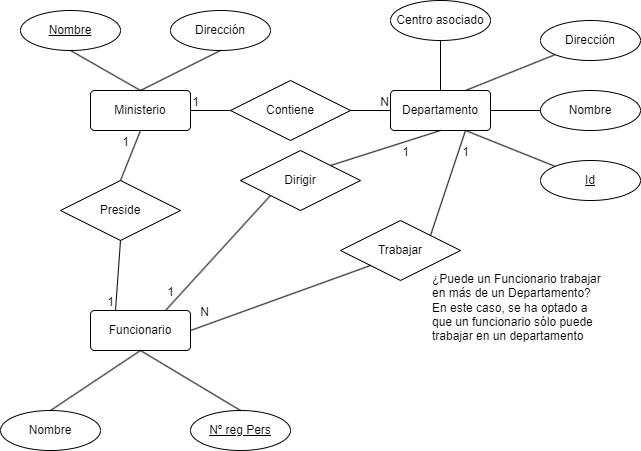

The diagram above was exported from draw.io. Its source (the exported page's mxGraphModel, read from the mxfile embedded in the PNG):
<mxGraphModel dx="1307" dy="750" grid="1" gridSize="10" guides="1" tooltips="1" connect="1" arrows="1" fold="1" page="1" pageScale="1" pageWidth="827" pageHeight="1169" math="0" shadow="0">
  <root>
    <mxCell id="0" />
    <mxCell id="1" parent="0" />
    <mxCell id="1iLKiMqir0a8J1QAEgLv-1" value="Ministerio" style="rounded=1;arcSize=10;whiteSpace=wrap;html=1;align=center;" vertex="1" parent="1">
      <mxGeometry x="260" y="340" width="100" height="40" as="geometry" />
    </mxCell>
    <mxCell id="1iLKiMqir0a8J1QAEgLv-2" value="Departamento" style="rounded=1;arcSize=10;whiteSpace=wrap;html=1;align=center;" vertex="1" parent="1">
      <mxGeometry x="560" y="340" width="100" height="40" as="geometry" />
    </mxCell>
    <mxCell id="1iLKiMqir0a8J1QAEgLv-3" value="Funcionario" style="rounded=1;arcSize=10;whiteSpace=wrap;html=1;align=center;" vertex="1" parent="1">
      <mxGeometry x="260" y="560" width="100" height="40" as="geometry" />
    </mxCell>
    <mxCell id="1iLKiMqir0a8J1QAEgLv-4" value="Nombre" style="ellipse;whiteSpace=wrap;html=1;align=center;" vertex="1" parent="1">
      <mxGeometry x="170" y="660" width="100" height="40" as="geometry" />
    </mxCell>
    <mxCell id="1iLKiMqir0a8J1QAEgLv-5" value="Nº reg Pers" style="ellipse;whiteSpace=wrap;html=1;align=center;fontStyle=4;" vertex="1" parent="1">
      <mxGeometry x="360" y="660" width="100" height="40" as="geometry" />
    </mxCell>
    <mxCell id="1iLKiMqir0a8J1QAEgLv-7" value="" style="endArrow=none;html=1;rounded=0;entryX=0.5;entryY=1;entryDx=0;entryDy=0;exitX=0.5;exitY=0;exitDx=0;exitDy=0;" edge="1" parent="1" source="1iLKiMqir0a8J1QAEgLv-4" target="1iLKiMqir0a8J1QAEgLv-3">
      <mxGeometry relative="1" as="geometry">
        <mxPoint x="100" y="570" as="sourcePoint" />
        <mxPoint x="260" y="570" as="targetPoint" />
      </mxGeometry>
    </mxCell>
    <mxCell id="1iLKiMqir0a8J1QAEgLv-8" value="" style="endArrow=none;html=1;rounded=0;entryX=0.5;entryY=1;entryDx=0;entryDy=0;exitX=0.5;exitY=0;exitDx=0;exitDy=0;" edge="1" parent="1" source="1iLKiMqir0a8J1QAEgLv-5" target="1iLKiMqir0a8J1QAEgLv-3">
      <mxGeometry relative="1" as="geometry">
        <mxPoint x="290" y="630" as="sourcePoint" />
        <mxPoint x="374" y="580" as="targetPoint" />
      </mxGeometry>
    </mxCell>
    <mxCell id="1iLKiMqir0a8J1QAEgLv-9" value="Dirigir" style="shape=rhombus;perimeter=rhombusPerimeter;whiteSpace=wrap;html=1;align=center;" vertex="1" parent="1">
      <mxGeometry x="410" y="400" width="120" height="60" as="geometry" />
    </mxCell>
    <mxCell id="1iLKiMqir0a8J1QAEgLv-10" value="Nombre" style="ellipse;whiteSpace=wrap;html=1;align=center;fontStyle=4;" vertex="1" parent="1">
      <mxGeometry x="190" y="260" width="100" height="40" as="geometry" />
    </mxCell>
    <mxCell id="1iLKiMqir0a8J1QAEgLv-15" value="Dirección" style="ellipse;whiteSpace=wrap;html=1;align=center;" vertex="1" parent="1">
      <mxGeometry x="340" y="260" width="100" height="40" as="geometry" />
    </mxCell>
    <mxCell id="1iLKiMqir0a8J1QAEgLv-16" value="" style="endArrow=none;html=1;rounded=0;entryX=0.5;entryY=0;entryDx=0;entryDy=0;exitX=0.5;exitY=1;exitDx=0;exitDy=0;" edge="1" parent="1" source="1iLKiMqir0a8J1QAEgLv-10" target="1iLKiMqir0a8J1QAEgLv-1">
      <mxGeometry relative="1" as="geometry">
        <mxPoint x="154" y="390" as="sourcePoint" />
        <mxPoint x="314" y="390" as="targetPoint" />
      </mxGeometry>
    </mxCell>
    <mxCell id="1iLKiMqir0a8J1QAEgLv-17" value="" style="endArrow=none;html=1;rounded=0;entryX=0.5;entryY=1;entryDx=0;entryDy=0;exitX=0.5;exitY=0;exitDx=0;exitDy=0;" edge="1" parent="1" source="1iLKiMqir0a8J1QAEgLv-1" target="1iLKiMqir0a8J1QAEgLv-15">
      <mxGeometry relative="1" as="geometry">
        <mxPoint x="377" y="290" as="sourcePoint" />
        <mxPoint x="451" y="330" as="targetPoint" />
      </mxGeometry>
    </mxCell>
    <mxCell id="1iLKiMqir0a8J1QAEgLv-18" value="Centro asociado" style="ellipse;whiteSpace=wrap;html=1;align=center;" vertex="1" parent="1">
      <mxGeometry x="560" y="250" width="100" height="40" as="geometry" />
    </mxCell>
    <mxCell id="1iLKiMqir0a8J1QAEgLv-19" value="Dirección" style="ellipse;whiteSpace=wrap;html=1;align=center;" vertex="1" parent="1">
      <mxGeometry x="710" y="270" width="100" height="40" as="geometry" />
    </mxCell>
    <mxCell id="1iLKiMqir0a8J1QAEgLv-21" value="Id" style="ellipse;whiteSpace=wrap;html=1;align=center;fontStyle=4;" vertex="1" parent="1">
      <mxGeometry x="710" y="410" width="100" height="40" as="geometry" />
    </mxCell>
    <mxCell id="1iLKiMqir0a8J1QAEgLv-22" value="" style="endArrow=none;html=1;rounded=0;entryX=0.5;entryY=1;entryDx=0;entryDy=0;exitX=0.5;exitY=0;exitDx=0;exitDy=0;" edge="1" parent="1" source="1iLKiMqir0a8J1QAEgLv-2" target="1iLKiMqir0a8J1QAEgLv-18">
      <mxGeometry relative="1" as="geometry">
        <mxPoint x="480" y="390" as="sourcePoint" />
        <mxPoint x="640" y="390" as="targetPoint" />
      </mxGeometry>
    </mxCell>
    <mxCell id="1iLKiMqir0a8J1QAEgLv-23" value="" style="endArrow=none;html=1;rounded=0;entryX=0;entryY=1;entryDx=0;entryDy=0;exitX=0.75;exitY=0;exitDx=0;exitDy=0;" edge="1" parent="1" source="1iLKiMqir0a8J1QAEgLv-2" target="1iLKiMqir0a8J1QAEgLv-19">
      <mxGeometry relative="1" as="geometry">
        <mxPoint x="480" y="390" as="sourcePoint" />
        <mxPoint x="640" y="390" as="targetPoint" />
      </mxGeometry>
    </mxCell>
    <mxCell id="1iLKiMqir0a8J1QAEgLv-24" value="" style="endArrow=none;html=1;rounded=0;entryX=0;entryY=0;entryDx=0;entryDy=0;exitX=0.75;exitY=1;exitDx=0;exitDy=0;" edge="1" parent="1" source="1iLKiMqir0a8J1QAEgLv-2" target="1iLKiMqir0a8J1QAEgLv-21">
      <mxGeometry relative="1" as="geometry">
        <mxPoint x="480" y="390" as="sourcePoint" />
        <mxPoint x="640" y="390" as="targetPoint" />
      </mxGeometry>
    </mxCell>
    <mxCell id="1iLKiMqir0a8J1QAEgLv-26" value="Contiene" style="shape=rhombus;perimeter=rhombusPerimeter;whiteSpace=wrap;html=1;align=center;" vertex="1" parent="1">
      <mxGeometry x="400" y="330" width="120" height="60" as="geometry" />
    </mxCell>
    <mxCell id="1iLKiMqir0a8J1QAEgLv-27" value="" style="endArrow=none;html=1;rounded=0;entryX=0;entryY=0.5;entryDx=0;entryDy=0;exitX=1;exitY=0.5;exitDx=0;exitDy=0;" edge="1" parent="1" source="1iLKiMqir0a8J1QAEgLv-26" target="1iLKiMqir0a8J1QAEgLv-2">
      <mxGeometry relative="1" as="geometry">
        <mxPoint x="480" y="390" as="sourcePoint" />
        <mxPoint x="640" y="390" as="targetPoint" />
      </mxGeometry>
    </mxCell>
    <mxCell id="1iLKiMqir0a8J1QAEgLv-28" value="N" style="resizable=0;html=1;whiteSpace=wrap;align=right;verticalAlign=bottom;" connectable="0" vertex="1" parent="1iLKiMqir0a8J1QAEgLv-27">
      <mxGeometry x="1" relative="1" as="geometry" />
    </mxCell>
    <mxCell id="1iLKiMqir0a8J1QAEgLv-29" value="" style="endArrow=none;html=1;rounded=0;entryX=1;entryY=0.5;entryDx=0;entryDy=0;exitX=0;exitY=0.5;exitDx=0;exitDy=0;" edge="1" parent="1" source="1iLKiMqir0a8J1QAEgLv-26" target="1iLKiMqir0a8J1QAEgLv-1">
      <mxGeometry relative="1" as="geometry">
        <mxPoint x="480" y="390" as="sourcePoint" />
        <mxPoint x="410" y="400" as="targetPoint" />
      </mxGeometry>
    </mxCell>
    <mxCell id="1iLKiMqir0a8J1QAEgLv-30" value="1" style="resizable=0;html=1;whiteSpace=wrap;align=right;verticalAlign=bottom;" connectable="0" vertex="1" parent="1iLKiMqir0a8J1QAEgLv-29">
      <mxGeometry x="1" relative="1" as="geometry">
        <mxPoint x="10" as="offset" />
      </mxGeometry>
    </mxCell>
    <mxCell id="1iLKiMqir0a8J1QAEgLv-31" value="Nombre" style="ellipse;whiteSpace=wrap;html=1;align=center;" vertex="1" parent="1">
      <mxGeometry x="710" y="340" width="100" height="40" as="geometry" />
    </mxCell>
    <mxCell id="1iLKiMqir0a8J1QAEgLv-32" value="" style="endArrow=none;html=1;rounded=0;entryX=0;entryY=0.5;entryDx=0;entryDy=0;exitX=1;exitY=0.5;exitDx=0;exitDy=0;" edge="1" parent="1" source="1iLKiMqir0a8J1QAEgLv-2" target="1iLKiMqir0a8J1QAEgLv-31">
      <mxGeometry relative="1" as="geometry">
        <mxPoint x="480" y="390" as="sourcePoint" />
        <mxPoint x="640" y="390" as="targetPoint" />
      </mxGeometry>
    </mxCell>
    <mxCell id="1iLKiMqir0a8J1QAEgLv-33" value="" style="endArrow=none;html=1;rounded=0;entryX=0.5;entryY=1;entryDx=0;entryDy=0;exitX=1;exitY=0;exitDx=0;exitDy=0;" edge="1" parent="1" source="1iLKiMqir0a8J1QAEgLv-9" target="1iLKiMqir0a8J1QAEgLv-2">
      <mxGeometry relative="1" as="geometry">
        <mxPoint x="480" y="390" as="sourcePoint" />
        <mxPoint x="640" y="390" as="targetPoint" />
      </mxGeometry>
    </mxCell>
    <mxCell id="1iLKiMqir0a8J1QAEgLv-34" value="1" style="resizable=0;html=1;whiteSpace=wrap;align=right;verticalAlign=bottom;" connectable="0" vertex="1" parent="1iLKiMqir0a8J1QAEgLv-33">
      <mxGeometry x="1" relative="1" as="geometry">
        <mxPoint x="-30" y="30" as="offset" />
      </mxGeometry>
    </mxCell>
    <mxCell id="1iLKiMqir0a8J1QAEgLv-39" value="" style="endArrow=none;html=1;rounded=0;exitX=0;exitY=1;exitDx=0;exitDy=0;entryX=0.75;entryY=0;entryDx=0;entryDy=0;" edge="1" parent="1" source="1iLKiMqir0a8J1QAEgLv-9" target="1iLKiMqir0a8J1QAEgLv-3">
      <mxGeometry relative="1" as="geometry">
        <mxPoint x="254" y="500" as="sourcePoint" />
        <mxPoint x="414" y="500" as="targetPoint" />
      </mxGeometry>
    </mxCell>
    <mxCell id="1iLKiMqir0a8J1QAEgLv-40" value="1" style="resizable=0;html=1;whiteSpace=wrap;align=right;verticalAlign=bottom;" connectable="0" vertex="1" parent="1iLKiMqir0a8J1QAEgLv-39">
      <mxGeometry x="1" relative="1" as="geometry">
        <mxPoint x="10" y="-10" as="offset" />
      </mxGeometry>
    </mxCell>
    <mxCell id="1iLKiMqir0a8J1QAEgLv-41" value="Trabajar" style="shape=rhombus;perimeter=rhombusPerimeter;whiteSpace=wrap;html=1;align=center;" vertex="1" parent="1">
      <mxGeometry x="510" y="470" width="120" height="60" as="geometry" />
    </mxCell>
    <mxCell id="1iLKiMqir0a8J1QAEgLv-42" value="" style="endArrow=none;html=1;rounded=0;entryX=0.75;entryY=1;entryDx=0;entryDy=0;exitX=1;exitY=0;exitDx=0;exitDy=0;" edge="1" parent="1" source="1iLKiMqir0a8J1QAEgLv-41" target="1iLKiMqir0a8J1QAEgLv-2">
      <mxGeometry relative="1" as="geometry">
        <mxPoint x="500" y="520" as="sourcePoint" />
        <mxPoint x="625" y="420" as="targetPoint" />
      </mxGeometry>
    </mxCell>
    <mxCell id="1iLKiMqir0a8J1QAEgLv-43" value="1" style="resizable=0;html=1;whiteSpace=wrap;align=right;verticalAlign=bottom;" connectable="0" vertex="1" parent="1iLKiMqir0a8J1QAEgLv-42">
      <mxGeometry x="1" relative="1" as="geometry">
        <mxPoint x="5" y="30" as="offset" />
      </mxGeometry>
    </mxCell>
    <mxCell id="1iLKiMqir0a8J1QAEgLv-44" value="" style="endArrow=none;html=1;rounded=0;exitX=0;exitY=1;exitDx=0;exitDy=0;entryX=1;entryY=0.5;entryDx=0;entryDy=0;" edge="1" parent="1" source="1iLKiMqir0a8J1QAEgLv-41" target="1iLKiMqir0a8J1QAEgLv-3">
      <mxGeometry relative="1" as="geometry">
        <mxPoint x="420" y="610" as="sourcePoint" />
        <mxPoint x="580" y="610" as="targetPoint" />
      </mxGeometry>
    </mxCell>
    <mxCell id="1iLKiMqir0a8J1QAEgLv-45" value="N" style="resizable=0;html=1;whiteSpace=wrap;align=right;verticalAlign=bottom;" connectable="0" vertex="1" parent="1iLKiMqir0a8J1QAEgLv-44">
      <mxGeometry x="1" relative="1" as="geometry">
        <mxPoint x="20" y="-10" as="offset" />
      </mxGeometry>
    </mxCell>
    <mxCell id="1iLKiMqir0a8J1QAEgLv-46" value="Preside" style="shape=rhombus;perimeter=rhombusPerimeter;whiteSpace=wrap;html=1;align=center;" vertex="1" parent="1">
      <mxGeometry x="230" y="430" width="120" height="60" as="geometry" />
    </mxCell>
    <mxCell id="1iLKiMqir0a8J1QAEgLv-47" value="" style="endArrow=none;html=1;rounded=0;entryX=0.5;entryY=1;entryDx=0;entryDy=0;exitX=0.5;exitY=0;exitDx=0;exitDy=0;" edge="1" parent="1" source="1iLKiMqir0a8J1QAEgLv-46" target="1iLKiMqir0a8J1QAEgLv-1">
      <mxGeometry relative="1" as="geometry">
        <mxPoint x="70" y="459" as="sourcePoint" />
        <mxPoint x="230" y="459" as="targetPoint" />
      </mxGeometry>
    </mxCell>
    <mxCell id="1iLKiMqir0a8J1QAEgLv-48" value="1" style="resizable=0;html=1;whiteSpace=wrap;align=right;verticalAlign=bottom;" connectable="0" vertex="1" parent="1iLKiMqir0a8J1QAEgLv-47">
      <mxGeometry x="1" relative="1" as="geometry">
        <mxPoint x="-10" y="20" as="offset" />
      </mxGeometry>
    </mxCell>
    <mxCell id="1iLKiMqir0a8J1QAEgLv-49" value="" style="endArrow=none;html=1;rounded=0;entryX=0.25;entryY=0;entryDx=0;entryDy=0;exitX=0.5;exitY=1;exitDx=0;exitDy=0;" edge="1" parent="1" source="1iLKiMqir0a8J1QAEgLv-46" target="1iLKiMqir0a8J1QAEgLv-3">
      <mxGeometry relative="1" as="geometry">
        <mxPoint x="90" y="510" as="sourcePoint" />
        <mxPoint x="250" y="510" as="targetPoint" />
      </mxGeometry>
    </mxCell>
    <mxCell id="1iLKiMqir0a8J1QAEgLv-50" value="1" style="resizable=0;html=1;whiteSpace=wrap;align=right;verticalAlign=bottom;" connectable="0" vertex="1" parent="1iLKiMqir0a8J1QAEgLv-49">
      <mxGeometry x="1" relative="1" as="geometry" />
    </mxCell>
    <mxCell id="1iLKiMqir0a8J1QAEgLv-54" value="&lt;h1 style=&quot;margin-top: 0px;&quot;&gt;&lt;br&gt;&lt;/h1&gt;&lt;div&gt;¿Puede un Funcionario trabajar en más de un Departamento?&amp;nbsp;&lt;/div&gt;&lt;div&gt;En este caso, se ha optado a que un funcionario sólo puede trabajar en un departamento&lt;/div&gt;" style="text;html=1;whiteSpace=wrap;overflow=hidden;rounded=0;" vertex="1" parent="1">
      <mxGeometry x="600" y="470" width="180" height="120" as="geometry" />
    </mxCell>
  </root>
</mxGraphModel>